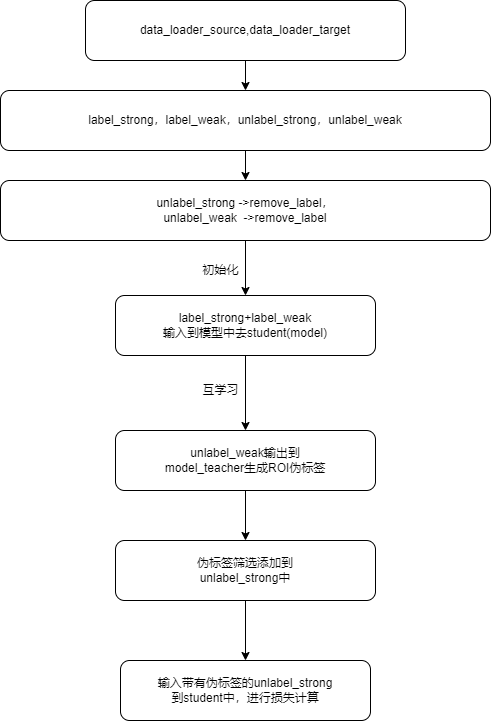

The diagram above was exported from draw.io. Its source (the exported page's mxGraphModel, read from the mxfile embedded in the PNG):
<mxGraphModel dx="852" dy="425" grid="1" gridSize="10" guides="1" tooltips="1" connect="1" arrows="1" fold="1" page="1" pageScale="1" pageWidth="827" pageHeight="1169" math="0" shadow="0">
  <root>
    <mxCell id="0" />
    <mxCell id="1" parent="0" />
    <mxCell id="kNhZn_NZTtify1zG22I6-4" value="" style="edgeStyle=orthogonalEdgeStyle;rounded=0;orthogonalLoop=1;jettySize=auto;html=1;" edge="1" parent="1" source="kNhZn_NZTtify1zG22I6-2" target="kNhZn_NZTtify1zG22I6-3">
      <mxGeometry relative="1" as="geometry" />
    </mxCell>
    <mxCell id="kNhZn_NZTtify1zG22I6-2" value="data_loader_source,data_loader_target" style="rounded=1;whiteSpace=wrap;html=1;" vertex="1" parent="1">
      <mxGeometry x="110" y="230" width="320" height="60" as="geometry" />
    </mxCell>
    <mxCell id="kNhZn_NZTtify1zG22I6-6" value="" style="edgeStyle=orthogonalEdgeStyle;rounded=0;orthogonalLoop=1;jettySize=auto;html=1;" edge="1" parent="1" source="kNhZn_NZTtify1zG22I6-3" target="kNhZn_NZTtify1zG22I6-5">
      <mxGeometry relative="1" as="geometry" />
    </mxCell>
    <mxCell id="kNhZn_NZTtify1zG22I6-3" value="label_strong，label_weak，unlabel_strong，unlabel_weak" style="rounded=1;whiteSpace=wrap;html=1;" vertex="1" parent="1">
      <mxGeometry x="25" y="320" width="490" height="60" as="geometry" />
    </mxCell>
    <mxCell id="kNhZn_NZTtify1zG22I6-8" value="" style="edgeStyle=orthogonalEdgeStyle;rounded=0;orthogonalLoop=1;jettySize=auto;html=1;" edge="1" parent="1" source="kNhZn_NZTtify1zG22I6-5" target="kNhZn_NZTtify1zG22I6-7">
      <mxGeometry relative="1" as="geometry" />
    </mxCell>
    <mxCell id="kNhZn_NZTtify1zG22I6-5" value="unlabel_strong -&amp;gt;remove_label，&lt;br&gt;unlabel_weak&amp;nbsp;&amp;nbsp;-&amp;gt;remove_label" style="rounded=1;whiteSpace=wrap;html=1;" vertex="1" parent="1">
      <mxGeometry x="25" y="410" width="490" height="60" as="geometry" />
    </mxCell>
    <mxCell id="kNhZn_NZTtify1zG22I6-11" value="" style="edgeStyle=orthogonalEdgeStyle;rounded=0;orthogonalLoop=1;jettySize=auto;html=1;" edge="1" parent="1" source="kNhZn_NZTtify1zG22I6-7" target="kNhZn_NZTtify1zG22I6-10">
      <mxGeometry relative="1" as="geometry" />
    </mxCell>
    <mxCell id="kNhZn_NZTtify1zG22I6-7" value="&lt;span style=&quot;&quot;&gt;label_strong+label_weak&lt;br&gt;输入到模型中去student(model)&lt;br&gt;&lt;/span&gt;" style="whiteSpace=wrap;html=1;rounded=1;" vertex="1" parent="1">
      <mxGeometry x="140" y="525" width="260" height="60" as="geometry" />
    </mxCell>
    <mxCell id="kNhZn_NZTtify1zG22I6-9" value="初始化" style="text;html=1;align=center;verticalAlign=middle;resizable=0;points=[];autosize=1;strokeColor=none;fillColor=none;" vertex="1" parent="1">
      <mxGeometry x="220" y="490" width="50" height="20" as="geometry" />
    </mxCell>
    <mxCell id="kNhZn_NZTtify1zG22I6-14" value="" style="edgeStyle=orthogonalEdgeStyle;rounded=0;orthogonalLoop=1;jettySize=auto;html=1;" edge="1" parent="1" source="kNhZn_NZTtify1zG22I6-10" target="kNhZn_NZTtify1zG22I6-13">
      <mxGeometry relative="1" as="geometry" />
    </mxCell>
    <mxCell id="kNhZn_NZTtify1zG22I6-10" value="unlabel_weak输出到&lt;span style=&quot;&quot;&gt;&lt;br&gt;model_teacher生成ROI伪标签&lt;br&gt;&lt;/span&gt;" style="whiteSpace=wrap;html=1;rounded=1;" vertex="1" parent="1">
      <mxGeometry x="140" y="660" width="260" height="60" as="geometry" />
    </mxCell>
    <mxCell id="kNhZn_NZTtify1zG22I6-12" value="互学习" style="text;html=1;align=center;verticalAlign=middle;resizable=0;points=[];autosize=1;strokeColor=none;fillColor=none;" vertex="1" parent="1">
      <mxGeometry x="220" y="610" width="50" height="20" as="geometry" />
    </mxCell>
    <mxCell id="kNhZn_NZTtify1zG22I6-16" value="" style="edgeStyle=orthogonalEdgeStyle;rounded=0;orthogonalLoop=1;jettySize=auto;html=1;" edge="1" parent="1" source="kNhZn_NZTtify1zG22I6-13" target="kNhZn_NZTtify1zG22I6-15">
      <mxGeometry relative="1" as="geometry" />
    </mxCell>
    <mxCell id="kNhZn_NZTtify1zG22I6-13" value="伪标签筛选添加到&lt;br&gt;unlabel_strong中&lt;span style=&quot;&quot;&gt;&lt;br&gt;&lt;/span&gt;" style="whiteSpace=wrap;html=1;rounded=1;" vertex="1" parent="1">
      <mxGeometry x="140" y="770" width="260" height="60" as="geometry" />
    </mxCell>
    <mxCell id="kNhZn_NZTtify1zG22I6-15" value="输入带有伪标签的unlabel_strong&lt;br&gt;到student中，进行损失计算" style="whiteSpace=wrap;html=1;rounded=1;" vertex="1" parent="1">
      <mxGeometry x="145" y="890" width="250" height="60" as="geometry" />
    </mxCell>
  </root>
</mxGraphModel>